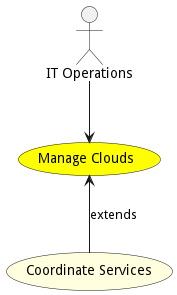

The diagram above was rendered by PlantUML. Its source (embedded in the PNG):
@startuml


usecase "Manage Clouds" as ManageClouds #yellow

Actor "IT Operations" as ITOperations

ITOperations --> ManageClouds





usecase "Coordinate Services" as CoordinateServices #lightyellow

ManageClouds <-- CoordinateServices : extends







@enduml